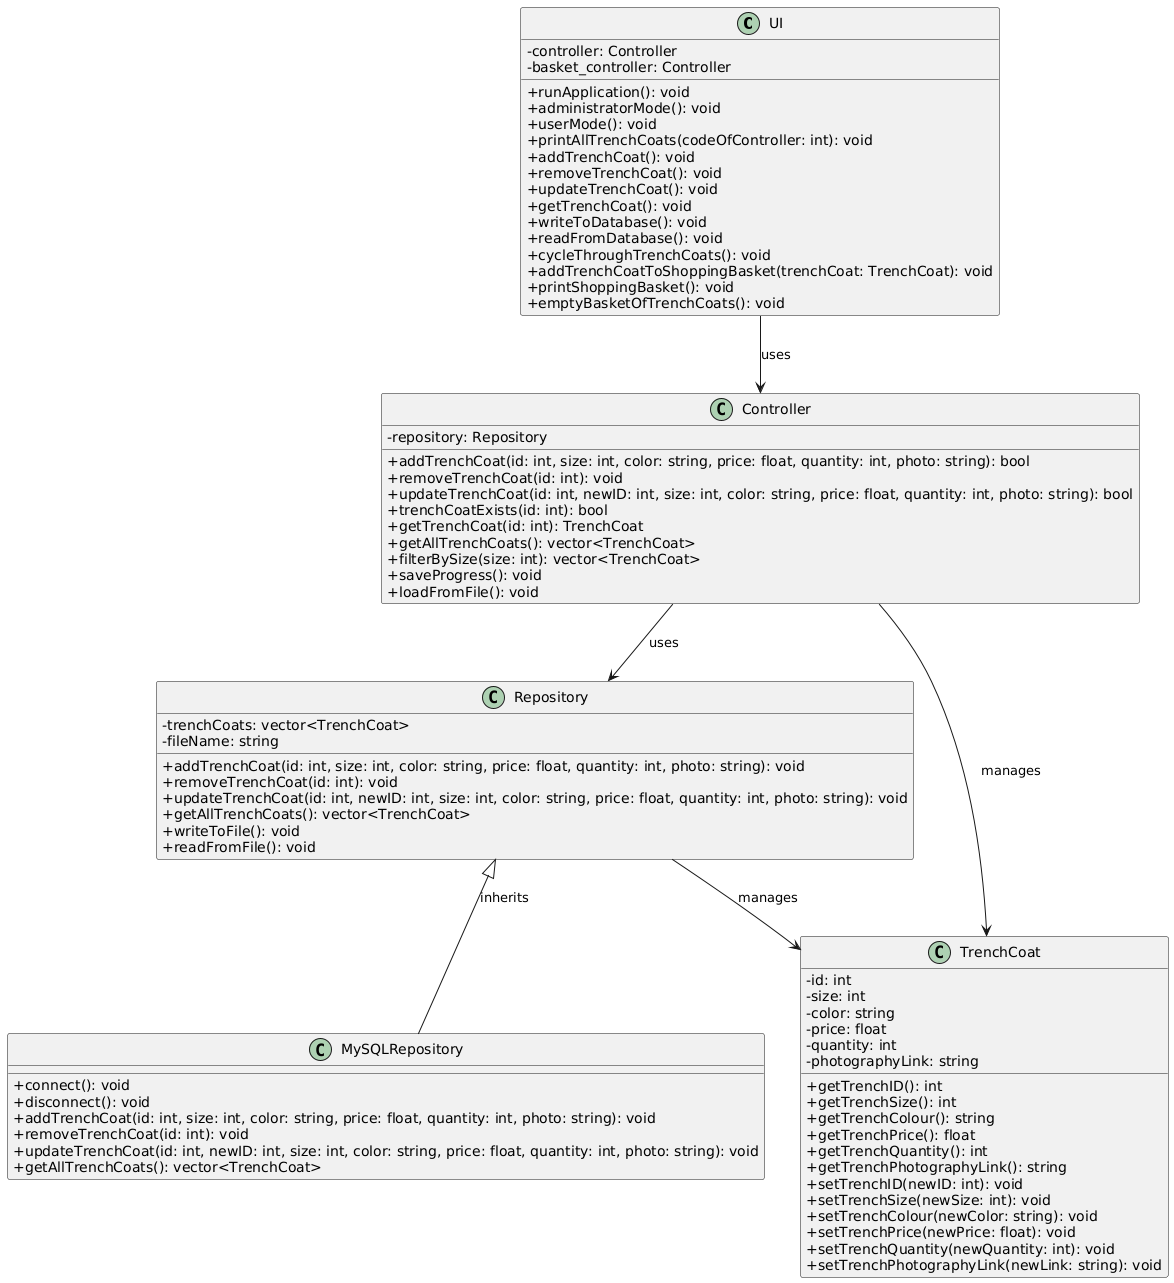

The diagram above was rendered by PlantUML. Its source (embedded in the PNG):
@startuml
skinparam classAttributeIconSize 0

' Classes
class UI {
    - controller: Controller
    - basket_controller: Controller
    + runApplication(): void
    + administratorMode(): void
    + userMode(): void
    + printAllTrenchCoats(codeOfController: int): void
    + addTrenchCoat(): void
    + removeTrenchCoat(): void
    + updateTrenchCoat(): void
    + getTrenchCoat(): void
    + writeToDatabase(): void
    + readFromDatabase(): void
    + cycleThroughTrenchCoats(): void
    + addTrenchCoatToShoppingBasket(trenchCoat: TrenchCoat): void
    + printShoppingBasket(): void
    + emptyBasketOfTrenchCoats(): void
}

class Controller {
    - repository: Repository
    + addTrenchCoat(id: int, size: int, color: string, price: float, quantity: int, photo: string): bool
    + removeTrenchCoat(id: int): void
    + updateTrenchCoat(id: int, newID: int, size: int, color: string, price: float, quantity: int, photo: string): bool
    + trenchCoatExists(id: int): bool
    + getTrenchCoat(id: int): TrenchCoat
    + getAllTrenchCoats(): vector<TrenchCoat>
    + filterBySize(size: int): vector<TrenchCoat>
    + saveProgress(): void
    + loadFromFile(): void
}

class Repository {
    - trenchCoats: vector<TrenchCoat>
    - fileName: string
    + addTrenchCoat(id: int, size: int, color: string, price: float, quantity: int, photo: string): void
    + removeTrenchCoat(id: int): void
    + updateTrenchCoat(id: int, newID: int, size: int, color: string, price: float, quantity: int, photo: string): void
    + getAllTrenchCoats(): vector<TrenchCoat>
    + writeToFile(): void
    + readFromFile(): void
}

class MySQLRepository {
    + connect(): void
    + disconnect(): void
    + addTrenchCoat(id: int, size: int, color: string, price: float, quantity: int, photo: string): void
    + removeTrenchCoat(id: int): void
    + updateTrenchCoat(id: int, newID: int, size: int, color: string, price: float, quantity: int, photo: string): void
    + getAllTrenchCoats(): vector<TrenchCoat>
}

class TrenchCoat {
    - id: int
    - size: int
    - color: string
    - price: float
    - quantity: int
    - photographyLink: string
    + getTrenchID(): int
    + getTrenchSize(): int
    + getTrenchColour(): string
    + getTrenchPrice(): float
    + getTrenchQuantity(): int
    + getTrenchPhotographyLink(): string
    + setTrenchID(newID: int): void
    + setTrenchSize(newSize: int): void
    + setTrenchColour(newColor: string): void
    + setTrenchPrice(newPrice: float): void
    + setTrenchQuantity(newQuantity: int): void
    + setTrenchPhotographyLink(newLink: string): void
}

' Relationships
UI --> Controller : uses
Controller --> Repository : uses
Repository <|-- MySQLRepository : inherits
Controller --> TrenchCoat : manages
Repository --> TrenchCoat : manages
@enduml